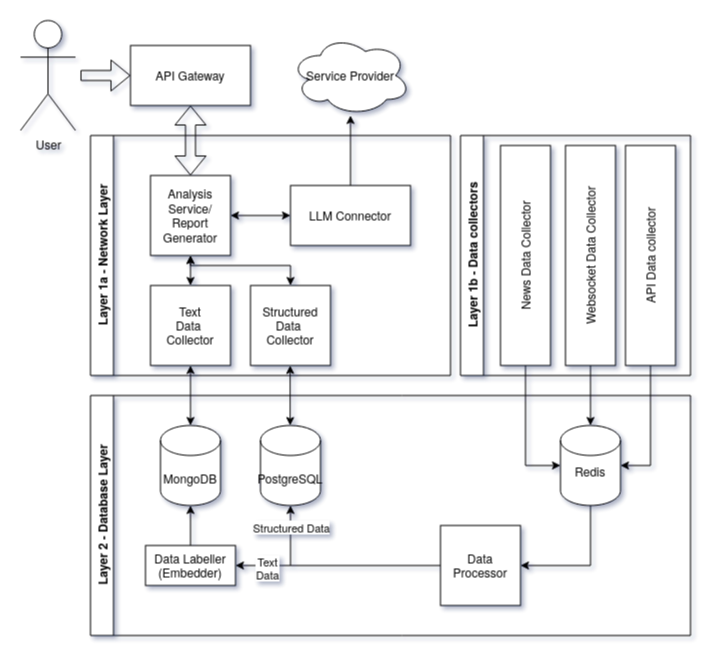

The diagram above was exported from draw.io. Its source (the exported page's mxGraphModel, read from the mxfile embedded in the PNG):
<mxGraphModel dx="348" dy="760" grid="1" gridSize="10" guides="1" tooltips="1" connect="1" arrows="1" fold="1" page="1" pageScale="1.5" pageWidth="1169" pageHeight="826" background="none" math="0" shadow="0">
  <root>
    <mxCell id="0" style=";html=1;" />
    <mxCell id="1" style=";html=1;" parent="0" />
    <mxCell id="WYMzvhhDl7syBN2xJrIO-4" value="&lt;div&gt;API Gateway&lt;/div&gt;" style="rounded=0;whiteSpace=wrap;html=1;" vertex="1" parent="1">
      <mxGeometry x="360" y="140" width="120" height="60" as="geometry" />
    </mxCell>
    <mxCell id="WYMzvhhDl7syBN2xJrIO-6" style="edgeStyle=orthogonalEdgeStyle;rounded=0;orthogonalLoop=1;jettySize=auto;html=1;exitX=0.5;exitY=1;exitDx=0;exitDy=0;" edge="1" parent="1">
      <mxGeometry relative="1" as="geometry">
        <mxPoint x="720" y="560" as="sourcePoint" />
        <mxPoint x="720" y="560" as="targetPoint" />
      </mxGeometry>
    </mxCell>
    <mxCell id="WYMzvhhDl7syBN2xJrIO-7" value="&lt;div&gt;Layer 1a - Network Layer&lt;/div&gt;" style="swimlane;horizontal=0;whiteSpace=wrap;html=1;" vertex="1" parent="1">
      <mxGeometry x="320" y="230" width="360" height="240" as="geometry" />
    </mxCell>
    <mxCell id="WYMzvhhDl7syBN2xJrIO-16" value="&lt;div&gt;Analysis Service/&lt;br&gt;Report Generator&lt;br&gt;&lt;/div&gt;" style="whiteSpace=wrap;html=1;aspect=fixed;" vertex="1" parent="WYMzvhhDl7syBN2xJrIO-7">
      <mxGeometry x="60" y="40" width="80" height="80" as="geometry" />
    </mxCell>
    <mxCell id="WYMzvhhDl7syBN2xJrIO-17" value="&lt;div&gt;LLM Connector&lt;br&gt;&lt;/div&gt;" style="rounded=0;whiteSpace=wrap;html=1;" vertex="1" parent="WYMzvhhDl7syBN2xJrIO-7">
      <mxGeometry x="200" y="50" width="120" height="60" as="geometry" />
    </mxCell>
    <mxCell id="WYMzvhhDl7syBN2xJrIO-24" value="&lt;div&gt;Text&lt;br&gt;&lt;/div&gt;&lt;div&gt;Data&amp;nbsp;&lt;/div&gt;&lt;div&gt;Collector&lt;/div&gt;" style="whiteSpace=wrap;html=1;aspect=fixed;" vertex="1" parent="WYMzvhhDl7syBN2xJrIO-7">
      <mxGeometry x="60" y="150" width="80" height="80" as="geometry" />
    </mxCell>
    <mxCell id="WYMzvhhDl7syBN2xJrIO-27" value="" style="endArrow=classic;startArrow=classic;html=1;rounded=0;exitX=0.5;exitY=0;exitDx=0;exitDy=0;entryX=0.5;entryY=1;entryDx=0;entryDy=0;" edge="1" parent="WYMzvhhDl7syBN2xJrIO-7" source="WYMzvhhDl7syBN2xJrIO-24" target="WYMzvhhDl7syBN2xJrIO-16">
      <mxGeometry width="50" height="50" relative="1" as="geometry">
        <mxPoint x="220" y="240" as="sourcePoint" />
        <mxPoint x="270" y="190" as="targetPoint" />
      </mxGeometry>
    </mxCell>
    <mxCell id="WYMzvhhDl7syBN2xJrIO-57" value="&lt;div&gt;Structured&lt;br&gt;&lt;/div&gt;&lt;div&gt;Data&amp;nbsp;&lt;/div&gt;&lt;div&gt;Collector&lt;/div&gt;" style="whiteSpace=wrap;html=1;aspect=fixed;" vertex="1" parent="WYMzvhhDl7syBN2xJrIO-7">
      <mxGeometry x="160" y="150" width="80" height="80" as="geometry" />
    </mxCell>
    <mxCell id="WYMzvhhDl7syBN2xJrIO-59" value="" style="endArrow=classic;startArrow=classic;html=1;rounded=0;exitX=0.5;exitY=0;exitDx=0;exitDy=0;entryX=0.5;entryY=1;entryDx=0;entryDy=0;" edge="1" parent="WYMzvhhDl7syBN2xJrIO-7" source="WYMzvhhDl7syBN2xJrIO-57" target="WYMzvhhDl7syBN2xJrIO-16">
      <mxGeometry width="50" height="50" relative="1" as="geometry">
        <mxPoint x="350" y="170" as="sourcePoint" />
        <mxPoint x="400" y="120" as="targetPoint" />
        <Array as="points">
          <mxPoint x="200" y="130" />
          <mxPoint x="100" y="130" />
        </Array>
      </mxGeometry>
    </mxCell>
    <mxCell id="WYMzvhhDl7syBN2xJrIO-60" value="" style="endArrow=classic;startArrow=classic;html=1;rounded=0;exitX=1;exitY=0.5;exitDx=0;exitDy=0;entryX=0;entryY=0.5;entryDx=0;entryDy=0;" edge="1" parent="WYMzvhhDl7syBN2xJrIO-7" source="WYMzvhhDl7syBN2xJrIO-16" target="WYMzvhhDl7syBN2xJrIO-17">
      <mxGeometry width="50" height="50" relative="1" as="geometry">
        <mxPoint x="480" y="160" as="sourcePoint" />
        <mxPoint x="530" y="110" as="targetPoint" />
      </mxGeometry>
    </mxCell>
    <mxCell id="WYMzvhhDl7syBN2xJrIO-13" value="&lt;div&gt;Layer 2 - Database Layer&lt;/div&gt;" style="swimlane;horizontal=0;whiteSpace=wrap;html=1;" vertex="1" parent="1">
      <mxGeometry x="320" y="490" width="600" height="240" as="geometry" />
    </mxCell>
    <mxCell id="WYMzvhhDl7syBN2xJrIO-28" value="MongoDB" style="shape=cylinder3;whiteSpace=wrap;html=1;boundedLbl=1;backgroundOutline=1;size=15;" vertex="1" parent="WYMzvhhDl7syBN2xJrIO-13">
      <mxGeometry x="70" y="30" width="60" height="80" as="geometry" />
    </mxCell>
    <mxCell id="WYMzvhhDl7syBN2xJrIO-29" value="PostgreSQL" style="shape=cylinder3;whiteSpace=wrap;html=1;boundedLbl=1;backgroundOutline=1;size=15;" vertex="1" parent="WYMzvhhDl7syBN2xJrIO-13">
      <mxGeometry x="170" y="30" width="60" height="80" as="geometry" />
    </mxCell>
    <mxCell id="WYMzvhhDl7syBN2xJrIO-32" value="&lt;div&gt;Redis&lt;/div&gt;&lt;div&gt;&lt;br&gt;&lt;/div&gt;" style="shape=cylinder3;whiteSpace=wrap;html=1;boundedLbl=1;backgroundOutline=1;size=15;" vertex="1" parent="WYMzvhhDl7syBN2xJrIO-13">
      <mxGeometry x="470" y="30" width="60" height="80" as="geometry" />
    </mxCell>
    <mxCell id="WYMzvhhDl7syBN2xJrIO-51" value="Data Labeller&lt;br&gt;(Embedder)" style="rounded=0;whiteSpace=wrap;html=1;" vertex="1" parent="WYMzvhhDl7syBN2xJrIO-13">
      <mxGeometry x="55" y="150" width="90" height="40" as="geometry" />
    </mxCell>
    <mxCell id="WYMzvhhDl7syBN2xJrIO-58" value="" style="endArrow=classic;startArrow=classic;html=1;rounded=0;exitX=0.5;exitY=0;exitDx=0;exitDy=0;entryX=0.5;entryY=1;entryDx=0;entryDy=0;exitPerimeter=0;" edge="1" parent="WYMzvhhDl7syBN2xJrIO-13">
      <mxGeometry width="50" height="50" relative="1" as="geometry">
        <mxPoint x="199.68000000000006" y="30" as="sourcePoint" />
        <mxPoint x="199.68000000000006" y="-30" as="targetPoint" />
      </mxGeometry>
    </mxCell>
    <mxCell id="WYMzvhhDl7syBN2xJrIO-69" value="Data Processor" style="whiteSpace=wrap;html=1;aspect=fixed;" vertex="1" parent="WYMzvhhDl7syBN2xJrIO-13">
      <mxGeometry x="350" y="130" width="80" height="80" as="geometry" />
    </mxCell>
    <mxCell id="WYMzvhhDl7syBN2xJrIO-71" value="" style="endArrow=classic;html=1;rounded=0;exitX=0.5;exitY=0;exitDx=0;exitDy=0;entryX=0.5;entryY=1;entryDx=0;entryDy=0;entryPerimeter=0;" edge="1" parent="WYMzvhhDl7syBN2xJrIO-13" source="WYMzvhhDl7syBN2xJrIO-51" target="WYMzvhhDl7syBN2xJrIO-28">
      <mxGeometry width="50" height="50" relative="1" as="geometry">
        <mxPoint x="330" y="50" as="sourcePoint" />
        <mxPoint x="380" as="targetPoint" />
      </mxGeometry>
    </mxCell>
    <mxCell id="WYMzvhhDl7syBN2xJrIO-76" value="" style="endArrow=classic;html=1;rounded=0;exitX=0.5;exitY=1;exitDx=0;exitDy=0;exitPerimeter=0;entryX=1;entryY=0.5;entryDx=0;entryDy=0;" edge="1" parent="WYMzvhhDl7syBN2xJrIO-13" source="WYMzvhhDl7syBN2xJrIO-32" target="WYMzvhhDl7syBN2xJrIO-69">
      <mxGeometry width="50" height="50" relative="1" as="geometry">
        <mxPoint x="330" y="50" as="sourcePoint" />
        <mxPoint x="380" as="targetPoint" />
        <Array as="points">
          <mxPoint x="500" y="170" />
        </Array>
      </mxGeometry>
    </mxCell>
    <mxCell id="WYMzvhhDl7syBN2xJrIO-77" value="" style="endArrow=classic;html=1;rounded=0;exitX=0;exitY=0.5;exitDx=0;exitDy=0;entryX=1;entryY=0.5;entryDx=0;entryDy=0;" edge="1" parent="WYMzvhhDl7syBN2xJrIO-13" source="WYMzvhhDl7syBN2xJrIO-69" target="WYMzvhhDl7syBN2xJrIO-51">
      <mxGeometry width="50" height="50" relative="1" as="geometry">
        <mxPoint x="320" y="-50" as="sourcePoint" />
        <mxPoint x="370" y="-100" as="targetPoint" />
      </mxGeometry>
    </mxCell>
    <mxCell id="WYMzvhhDl7syBN2xJrIO-78" value="Text&lt;br&gt;&lt;div&gt;Data&lt;/div&gt;" style="edgeLabel;html=1;align=center;verticalAlign=middle;resizable=0;points=[];" vertex="1" connectable="0" parent="WYMzvhhDl7syBN2xJrIO-77">
      <mxGeometry x="0.694" y="2" relative="1" as="geometry">
        <mxPoint as="offset" />
      </mxGeometry>
    </mxCell>
    <mxCell id="WYMzvhhDl7syBN2xJrIO-20" value="" style="shape=flexArrow;endArrow=classic;startArrow=classic;html=1;rounded=0;exitX=0.5;exitY=0;exitDx=0;exitDy=0;entryX=0.5;entryY=1;entryDx=0;entryDy=0;" edge="1" parent="1" source="WYMzvhhDl7syBN2xJrIO-16" target="WYMzvhhDl7syBN2xJrIO-4">
      <mxGeometry width="100" height="100" relative="1" as="geometry">
        <mxPoint x="490" y="350" as="sourcePoint" />
        <mxPoint x="590" y="250" as="targetPoint" />
      </mxGeometry>
    </mxCell>
    <mxCell id="WYMzvhhDl7syBN2xJrIO-21" value="User" style="shape=umlActor;verticalLabelPosition=bottom;verticalAlign=top;html=1;outlineConnect=0;" vertex="1" parent="1">
      <mxGeometry x="250" y="115" width="55" height="110" as="geometry" />
    </mxCell>
    <mxCell id="WYMzvhhDl7syBN2xJrIO-22" value="" style="shape=flexArrow;endArrow=classic;html=1;rounded=0;entryX=0;entryY=0.5;entryDx=0;entryDy=0;" edge="1" parent="1" target="WYMzvhhDl7syBN2xJrIO-4">
      <mxGeometry width="50" height="50" relative="1" as="geometry">
        <mxPoint x="310" y="170" as="sourcePoint" />
        <mxPoint x="620" y="310" as="targetPoint" />
      </mxGeometry>
    </mxCell>
    <mxCell id="WYMzvhhDl7syBN2xJrIO-33" value="" style="endArrow=classic;startArrow=classic;html=1;rounded=0;exitX=0.5;exitY=0;exitDx=0;exitDy=0;entryX=0.5;entryY=1;entryDx=0;entryDy=0;exitPerimeter=0;" edge="1" parent="1" source="WYMzvhhDl7syBN2xJrIO-28" target="WYMzvhhDl7syBN2xJrIO-24">
      <mxGeometry width="50" height="50" relative="1" as="geometry">
        <mxPoint x="420" y="499.9999999999999" as="sourcePoint" />
        <mxPoint x="590" y="430" as="targetPoint" />
      </mxGeometry>
    </mxCell>
    <mxCell id="WYMzvhhDl7syBN2xJrIO-47" value="Layer 1b - Data collectors" style="swimlane;horizontal=0;whiteSpace=wrap;html=1;" vertex="1" parent="1">
      <mxGeometry x="690" y="230" width="230" height="240" as="geometry" />
    </mxCell>
    <mxCell id="WYMzvhhDl7syBN2xJrIO-65" value="News Data Collector" style="rounded=0;whiteSpace=wrap;html=1;rotation=-90;" vertex="1" parent="WYMzvhhDl7syBN2xJrIO-47">
      <mxGeometry x="-45" y="95" width="220" height="50" as="geometry" />
    </mxCell>
    <mxCell id="WYMzvhhDl7syBN2xJrIO-67" value="Websocket Data Collector" style="rounded=0;whiteSpace=wrap;html=1;rotation=-90;" vertex="1" parent="WYMzvhhDl7syBN2xJrIO-47">
      <mxGeometry x="20" y="95" width="220" height="50" as="geometry" />
    </mxCell>
    <mxCell id="WYMzvhhDl7syBN2xJrIO-66" value="&lt;div&gt;API Data collector&lt;/div&gt;" style="rounded=0;whiteSpace=wrap;html=1;rotation=-90;" vertex="1" parent="WYMzvhhDl7syBN2xJrIO-47">
      <mxGeometry x="80" y="95" width="220" height="50" as="geometry" />
    </mxCell>
    <mxCell id="WYMzvhhDl7syBN2xJrIO-49" value="Service Provider" style="ellipse;shape=cloud;whiteSpace=wrap;html=1;" vertex="1" parent="1">
      <mxGeometry x="520" y="130" width="120" height="80" as="geometry" />
    </mxCell>
    <mxCell id="WYMzvhhDl7syBN2xJrIO-73" value="" style="endArrow=classic;html=1;rounded=0;entryX=0;entryY=0.5;entryDx=0;entryDy=0;entryPerimeter=0;exitX=0;exitY=0.5;exitDx=0;exitDy=0;" edge="1" parent="1" source="WYMzvhhDl7syBN2xJrIO-65" target="WYMzvhhDl7syBN2xJrIO-32">
      <mxGeometry width="50" height="50" relative="1" as="geometry">
        <mxPoint x="650" y="540" as="sourcePoint" />
        <mxPoint x="700" y="490" as="targetPoint" />
        <Array as="points">
          <mxPoint x="755" y="560" />
        </Array>
      </mxGeometry>
    </mxCell>
    <mxCell id="WYMzvhhDl7syBN2xJrIO-74" value="" style="endArrow=classic;html=1;rounded=0;exitX=0;exitY=0.5;exitDx=0;exitDy=0;entryX=0.5;entryY=0;entryDx=0;entryDy=0;entryPerimeter=0;" edge="1" parent="1" source="WYMzvhhDl7syBN2xJrIO-67" target="WYMzvhhDl7syBN2xJrIO-32">
      <mxGeometry width="50" height="50" relative="1" as="geometry">
        <mxPoint x="650" y="540" as="sourcePoint" />
        <mxPoint x="700" y="490" as="targetPoint" />
      </mxGeometry>
    </mxCell>
    <mxCell id="WYMzvhhDl7syBN2xJrIO-75" value="" style="endArrow=classic;html=1;rounded=0;exitX=0;exitY=0.5;exitDx=0;exitDy=0;entryX=1;entryY=0.5;entryDx=0;entryDy=0;entryPerimeter=0;" edge="1" parent="1" source="WYMzvhhDl7syBN2xJrIO-66" target="WYMzvhhDl7syBN2xJrIO-32">
      <mxGeometry width="50" height="50" relative="1" as="geometry">
        <mxPoint x="650" y="540" as="sourcePoint" />
        <mxPoint x="700" y="490" as="targetPoint" />
        <Array as="points">
          <mxPoint x="880" y="560" />
        </Array>
      </mxGeometry>
    </mxCell>
    <mxCell id="WYMzvhhDl7syBN2xJrIO-80" value="" style="endArrow=classic;html=1;rounded=0;entryX=0.5;entryY=1;entryDx=0;entryDy=0;entryPerimeter=0;" edge="1" parent="1" target="WYMzvhhDl7syBN2xJrIO-29">
      <mxGeometry width="50" height="50" relative="1" as="geometry">
        <mxPoint x="520" y="660" as="sourcePoint" />
        <mxPoint x="650" y="460" as="targetPoint" />
      </mxGeometry>
    </mxCell>
    <mxCell id="WYMzvhhDl7syBN2xJrIO-81" value="&lt;div&gt;Structured Data&lt;/div&gt;" style="edgeLabel;html=1;align=center;verticalAlign=middle;resizable=0;points=[];" vertex="1" connectable="0" parent="WYMzvhhDl7syBN2xJrIO-80">
      <mxGeometry x="0.3042" relative="1" as="geometry">
        <mxPoint as="offset" />
      </mxGeometry>
    </mxCell>
    <mxCell id="WYMzvhhDl7syBN2xJrIO-82" value="" style="edgeStyle=orthogonalEdgeStyle;rounded=0;orthogonalLoop=1;jettySize=auto;html=1;" edge="1" parent="1" source="WYMzvhhDl7syBN2xJrIO-17" target="WYMzvhhDl7syBN2xJrIO-49">
      <mxGeometry relative="1" as="geometry" />
    </mxCell>
  </root>
</mxGraphModel>